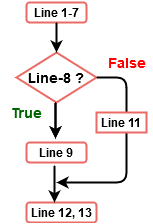

The diagram above was exported from draw.io. Its source (the exported page's mxGraphModel, read from the mxfile embedded in the PNG):
<mxGraphModel dx="1038" dy="547" grid="1" gridSize="10" guides="1" tooltips="1" connect="1" arrows="1" fold="1" page="1" pageScale="1" pageWidth="827" pageHeight="1169" math="0" shadow="0">
  <root>
    <mxCell id="0" />
    <mxCell id="1" parent="0" />
    <mxCell id="2" value="Line 1-7" style="rounded=1;whiteSpace=wrap;html=1;fontSize=12;glass=0;strokeWidth=2;shadow=0;fontStyle=1;strokeColor=#EA6B66;" vertex="1" parent="1">
      <mxGeometry x="160" y="170" width="60" height="20" as="geometry" />
    </mxCell>
    <mxCell id="3" value="Line-8 ?" style="rhombus;whiteSpace=wrap;html=1;strokeColor=#EA6B66;strokeWidth=2;fontStyle=1;fontSize=14;" vertex="1" parent="1">
      <mxGeometry x="150" y="220" width="80" height="50" as="geometry" />
    </mxCell>
    <mxCell id="4" value="Line 9" style="rounded=1;whiteSpace=wrap;html=1;fontSize=12;glass=0;strokeWidth=2;shadow=0;fontStyle=1;strokeColor=#EA6B66;" vertex="1" parent="1">
      <mxGeometry x="160" y="310" width="60" height="20" as="geometry" />
    </mxCell>
    <mxCell id="5" value="Line 12, 13" style="rounded=1;whiteSpace=wrap;html=1;fontSize=12;glass=0;strokeWidth=2;shadow=0;fontStyle=1;strokeColor=#EA6B66;" vertex="1" parent="1">
      <mxGeometry x="160" y="370" width="70" height="20" as="geometry" />
    </mxCell>
    <mxCell id="6" value="" style="endArrow=classic;html=1;strokeWidth=2;fontSize=12;fontColor=none;" edge="1" parent="1">
      <mxGeometry width="50" height="50" relative="1" as="geometry">
        <mxPoint x="189" y="270" as="sourcePoint" />
        <mxPoint x="189" y="306" as="targetPoint" />
      </mxGeometry>
    </mxCell>
    <mxCell id="7" value="" style="endArrow=classic;html=1;strokeWidth=2;fontSize=12;fontColor=none;" edge="1" parent="1">
      <mxGeometry width="50" height="50" relative="1" as="geometry">
        <mxPoint x="189" y="270" as="sourcePoint" />
        <mxPoint x="189" y="306" as="targetPoint" />
      </mxGeometry>
    </mxCell>
    <mxCell id="8" value="" style="endArrow=classic;html=1;strokeWidth=2;fontSize=12;fontColor=none;" edge="1" parent="1">
      <mxGeometry width="50" height="50" relative="1" as="geometry">
        <mxPoint x="188" y="333" as="sourcePoint" />
        <mxPoint x="188" y="370" as="targetPoint" />
      </mxGeometry>
    </mxCell>
    <mxCell id="9" value="" style="endArrow=classic;html=1;strokeWidth=2;fontSize=12;fontColor=none;exitX=0.5;exitY=1;exitDx=0;exitDy=0;entryX=0.5;entryY=0;entryDx=0;entryDy=0;" edge="1" source="2" target="3" parent="1">
      <mxGeometry width="50" height="50" relative="1" as="geometry">
        <mxPoint x="280" y="250" as="sourcePoint" />
        <mxPoint x="330" y="200" as="targetPoint" />
      </mxGeometry>
    </mxCell>
    <mxCell id="10" value="" style="endArrow=classic;html=1;strokeWidth=2;fontSize=12;fontColor=none;exitX=1;exitY=0.5;exitDx=0;exitDy=0;" edge="1" source="3" parent="1">
      <mxGeometry width="50" height="50" relative="1" as="geometry">
        <mxPoint x="230" y="280" as="sourcePoint" />
        <mxPoint x="190" y="350" as="targetPoint" />
        <Array as="points">
          <mxPoint x="260" y="245" />
          <mxPoint x="260" y="270" />
          <mxPoint x="260" y="350" />
        </Array>
      </mxGeometry>
    </mxCell>
    <mxCell id="11" value="&lt;font style=&quot;font-size: 14px;&quot; color=&quot;#FF0000&quot;&gt;&lt;b style=&quot;font-size: 14px;&quot;&gt;False&lt;/b&gt;&lt;/font&gt;" style="text;html=1;align=center;verticalAlign=middle;resizable=0;points=[];autosize=1;fontSize=14;fontColor=none;" vertex="1" parent="1">
      <mxGeometry x="235" y="220" width="50" height="20" as="geometry" />
    </mxCell>
    <mxCell id="12" value="&lt;font style=&quot;font-size: 14px;&quot; color=&quot;#006600&quot;&gt;&lt;span style=&quot;font-size: 14px;&quot;&gt;True&lt;/span&gt;&lt;/font&gt;" style="text;html=1;align=center;verticalAlign=middle;resizable=0;points=[];autosize=1;fontSize=14;fontColor=none;fontStyle=1" vertex="1" parent="1">
      <mxGeometry x="135" y="270" width="50" height="20" as="geometry" />
    </mxCell>
    <mxCell id="13" value="Line 11" style="rounded=0;whiteSpace=wrap;html=1;fontSize=12;glass=0;strokeWidth=2;shadow=0;fontStyle=1;strokeColor=#EA6B66;arcSize=50;" vertex="1" parent="1">
      <mxGeometry x="230" y="280" width="50" height="20" as="geometry" />
    </mxCell>
  </root>
</mxGraphModel>